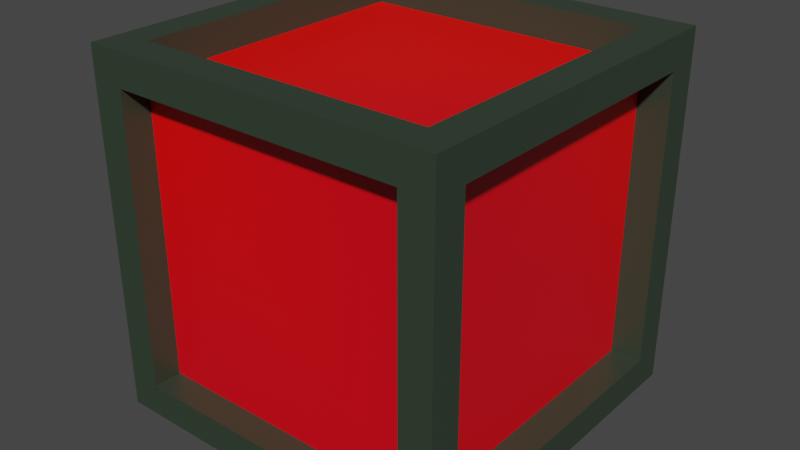 # Source: red_core.blend  (saved by Blender 2.83.19; exported with 4.5.12 LTS)
import bpy
from mathutils import Matrix  # noqa: F401  (used for matrix-valued properties, if any)

bpy.ops.wm.read_factory_settings(use_empty=True)
scene = bpy.context.scene
scene.name = 'Scene'

# ---- materials (node trees are filled in below, after node groups)
mat_material = bpy.data.materials.new('Material')
mat_material.alpha_threshold = 0.0
mat_material.use_transparent_shadow = False
mat_material.line_color = (0.0, 0.0, 0.0, 1.0)

# ---- material node trees
mat_material.use_nodes = True; mat_material.node_tree.nodes.clear()
_N = mat_material.node_tree.nodes; _L = mat_material.node_tree.links
n0 = _N.new('ShaderNodeOutputMaterial'); n0.name = 'Material Output'; n0.location = (300, 300)
n1 = _N.new('ShaderNodeBsdfPrincipled'); n1.name = 'Principled BSDF'; n1.location = (10, 300)
n1.distribution = 'GGX'
n1.subsurface_method = 'BURLEY'
n1.inputs[2].default_value = 0.4
n1.inputs[3].default_value = 1.45
n1.inputs[27].default_value = (0.0, 0.0, 0.0, 1.0)
n1.inputs[28].default_value = 1.0
n2 = _N.new('ShaderNodeVertexColor'); n2.name = 'Vertex Color'; n2.location = (-292, 184)
n2.layer_name = 'Color'
_L.new(n1.outputs[0], n0.inputs[0])
_L.new(n2.outputs[0], n1.inputs[0])
n0.is_active_output = True

# ---- world
world_world = bpy.data.worlds.new('World'); scene.world = world_world
world_world.use_nodes = True; world_world.node_tree.nodes.clear()
_N = world_world.node_tree.nodes; _L = world_world.node_tree.links
n0 = _N.new('ShaderNodeOutputWorld'); n0.name = 'World Output'; n0.location = (300, 300)
n1 = _N.new('ShaderNodeBackground'); n1.name = 'Background'; n1.location = (10, 300)
n1.inputs[0].default_value = (0.05088, 0.05088, 0.05088, 1.0)
_L.new(n1.outputs[0], n0.inputs[0])
n0.is_active_output = True
world_world.color = (0.05088, 0.05088, 0.05088)
world_world.use_sun_shadow = False
world_world.sun_shadow_jitter_overblur = 0.0

# ---- meshes
me_cube = bpy.data.meshes.new('Cube')
me_cube.from_pydata([(0.125, 0.125, 0.125), (0.125, 0.125, -0.125), (0.125, -0.125, 0.125), (0.125, -0.125, -0.125), (-0.125, 0.125, 0.125), (-0.125, 0.125, -0.125), (-0.125, -0.125, 0.125), (-0.125, -0.125, -0.125), (0.1236, -0.1491, 0.1235), (0.1236, -0.1491, 0.151), (0.1236, 0.1529, 0.1235), (0.1236, 0.1529, 0.151), (0.151, -0.1491, 0.1235), (0.151, -0.1491, 0.151), (0.151, 0.1529, 0.1235), (0.151, 0.1529, 0.151), (-0.151, -0.1491, 0.1235), (-0.151, -0.1491, 0.151), (-0.151, 0.1529, 0.1235), (-0.151, 0.1529, 0.151), (-0.1236, -0.1491, 0.1235), (-0.1236, -0.1491, 0.151), (-0.1236, 0.1529, 0.1235), (-0.1236, 0.1529, 0.151), (0.1236, 0.1255, 0.1235), (0.1236, 0.1255, 0.151), (-0.1236, 0.1255, 0.1235), (-0.1236, 0.1255, 0.151), (0.1236, 0.1529, 0.1235), (0.1236, 0.1529, 0.151), (-0.1236, 0.1529, 0.1235), (-0.1236, 0.1529, 0.151), (0.1236, -0.1491, 0.1235), (0.1236, -0.1491, 0.151), (-0.1236, -0.1491, 0.1235), (-0.1236, -0.1491, 0.151), (0.1236, -0.1216, 0.1235), (0.1236, -0.1216, 0.151), (-0.1236, -0.1216, 0.1235), (-0.1236, -0.1216, 0.151), (0.1236, -0.1491, -0.1511), (0.1236, -0.1491, -0.1236), (0.1236, 0.1529, -0.1511), (0.1236, 0.1529, -0.1236), (0.151, -0.1491, -0.1511), (0.151, -0.1491, -0.1236), (0.151, 0.1529, -0.1511), (0.151, 0.1529, -0.1236), (-0.151, -0.1491, -0.1511), (-0.151, -0.1491, -0.1236), (-0.151, 0.1529, -0.1511), (-0.151, 0.1529, -0.1236), (-0.1236, -0.1491, -0.1511), (-0.1236, -0.1491, -0.1236), (-0.1236, 0.1529, -0.1511), (-0.1236, 0.1529, -0.1236), (0.1236, 0.1255, -0.1511), (0.1236, 0.1255, -0.1236), (-0.1236, 0.1255, -0.1511), (-0.1236, 0.1255, -0.1236), (0.1236, 0.1529, -0.1511), (0.1236, 0.1529, -0.1236), (-0.1236, 0.1529, -0.1511), (-0.1236, 0.1529, -0.1236), (0.1236, -0.1491, -0.1511), (0.1236, -0.1491, -0.1236), (-0.1236, -0.1491, -0.1511), (-0.1236, -0.1491, -0.1236), (0.1236, -0.1216, -0.1511), (0.1236, -0.1216, -0.1236), (-0.1236, -0.1216, -0.1511), (-0.1236, -0.1216, -0.1236), (-0.151, -0.1216, 0.1235), (-0.151, -0.1216, 0.151), (-0.1236, -0.1216, 0.1235), (-0.1236, -0.1216, 0.151), (-0.151, -0.1216, -0.1236), (-0.151, -0.1491, -0.1236), (-0.1236, -0.1491, -0.1236), (-0.1236, -0.1216, -0.1236), (-0.151, 0.1255, 0.1235), (-0.1236, 0.1255, 0.1235), (-0.151, 0.1529, 0.1235), (-0.1236, 0.1529, 0.1235), (-0.151, 0.1529, -0.1236), (-0.151, 0.1255, -0.1236), (-0.1236, 0.1255, -0.1236), (-0.1236, 0.1529, -0.1236), (0.1236, -0.1491, 0.1235), (0.151, -0.1491, 0.1235), (0.1236, -0.1216, 0.1235), (0.151, -0.1216, 0.1235), (0.1236, -0.1216, -0.1236), (0.1236, -0.1491, -0.1236), (0.151, -0.1491, -0.1236), (0.151, -0.1216, -0.1236), (0.1236, 0.1255, 0.1235), (0.151, 0.1255, 0.1235), (0.1236, 0.1529, 0.1235), (0.151, 0.1529, 0.1235), (0.1236, 0.1529, -0.1236), (0.1236, 0.1255, -0.1236), (0.151, 0.1255, -0.1236), (0.151, 0.1529, -0.1236)], [], [(0, 4, 6, 2), (3, 2, 6, 7), (7, 6, 4, 5), (5, 1, 3, 7), (1, 0, 2, 3), (5, 4, 0, 1), (8, 9, 11, 10), (10, 11, 15, 14), (14, 15, 13, 12), (12, 13, 9, 8), (10, 14, 12, 8), (15, 11, 9, 13), (72, 73, 19, 18), (18, 19, 23, 22), (74, 75, 21, 20), (20, 21, 17, 16), (72, 74, 79, 76), (75, 73, 17, 21), (24, 25, 27, 26), (26, 27, 31, 30), (30, 31, 29, 28), (28, 29, 25, 24), (26, 30, 28, 24), (31, 27, 25, 29), (32, 33, 35, 34), (34, 35, 39, 38), (38, 39, 37, 36), (36, 37, 33, 32), (34, 38, 36, 32), (39, 35, 33, 37), (40, 41, 43, 42), (42, 43, 47, 46), (46, 47, 45, 44), (44, 45, 41, 40), (42, 46, 44, 40), (47, 43, 41, 45), (48, 49, 51, 50), (50, 51, 55, 54), (54, 55, 53, 52), (52, 53, 49, 48), (50, 54, 52, 48), (55, 51, 49, 53), (56, 57, 59, 58), (58, 59, 63, 62), (62, 63, 61, 60), (60, 61, 57, 56), (58, 62, 60, 56), (63, 59, 57, 61), (64, 65, 67, 66), (66, 67, 71, 70), (70, 71, 69, 68), (68, 69, 65, 64), (66, 70, 68, 64), (71, 67, 65, 69), (23, 19, 73, 75), (18, 22, 74, 72), (22, 23, 75, 74), (16, 17, 73, 72), (82, 83, 87, 84), (20, 16, 77, 78), (16, 72, 76, 77), (74, 20, 78, 79), (81, 80, 85, 86), (80, 82, 84, 85), (83, 81, 86, 87), (90, 91, 95, 92), (98, 99, 103, 100), (89, 88, 93, 94), (88, 90, 92, 93), (91, 89, 94, 95), (97, 96, 101, 102), (96, 98, 100, 101), (99, 97, 102, 103)])
_uv = me_cube.uv_layers.new(name='UVMap')
_uv.uv.foreach_set('vector', [0.5128, 0.2821, 0.5128, 0.5385, 0.2564, 0.5385, 0.2564, 0.2821, 0.5128, 0.5128, 0.5128, 0.2564, 0.7692, 0.2564, 0.7692, 0.5128, 0.7692, 0.2564, 0.5128, 0.2564, 0.5128, 1.528e-08, 0.7692, 0.0, 0.2564, 0.7949, 1.528e-08, 0.7949, 0.0, 0.5385, 0.2564, 0.5385, 0.7692, 0.7692, 0.5128, 0.7692, 0.5128, 0.5128, 0.7692, 0.5128, 6.877e-08, 0.5385, 0.0, 0.2821, 0.2564, 0.2821, 0.2564, 0.5385, 0.4359, 0.5385, 0.4615, 0.5385, 0.4615, 0.8205, 0.4359, 0.8205, 0.07692, 0.8205, 0.07692, 0.7949, 0.1026, 0.7949, 0.1026, 0.8205, 0.7949, 0.2821, 0.7692, 0.2821, 0.7692, 1.528e-08, 0.7949, 0.0, 0.05128, 0.8205, 0.05128, 0.7949, 0.07692, 0.7949, 0.07692, 0.8205, 0.2564, 0.5385, 0.2821, 0.5385, 0.2821, 0.8205, 0.2564, 0.8205, 0.3077, 0.8205, 0.2821, 0.8205, 0.2821, 0.5385, 0.3077, 0.5385, 0.02564, 0.2564, 1.528e-08, 0.2564, 0.0, 1.528e-08, 0.02564, 0.0, 0.641, 0.7949, 0.641, 0.7692, 0.6667, 0.7692, 0.6667, 0.7949, 0.2821, 0.02564, 0.2564, 0.02564, 0.2564, 4.585e-08, 0.2821, 4.585e-08, 0.7692, 0.5897, 0.7692, 0.5641, 0.7949, 0.5641, 0.7949, 0.5897, 0.8462, 0.4615, 0.8718, 0.4615, 0.8718, 0.6923, 0.8462, 0.6923, 0.4359, 0.5641, 0.4103, 0.5641, 0.4103, 0.5385, 0.4359, 0.5385, 0.5641, 0.7692, 0.5897, 0.7692, 0.5897, 1.0, 0.5641, 1.0, 0.7436, 0.7692, 0.7692, 0.7692, 0.7692, 0.7949, 0.7436, 0.7949, 0.9231, 0.9231, 0.8974, 0.9231, 0.8974, 0.6923, 0.9231, 0.6923, 0.2051, 0.8205, 0.1795, 0.8205, 0.1795, 0.7949, 0.2051, 0.7949, 0.8718, 0.0, 0.8974, 1.528e-08, 0.8974, 0.2308, 0.8718, 0.2308, 0.9487, 0.6923, 0.9744, 0.6923, 0.9744, 0.9231, 0.9487, 0.9231, 0.6154, 0.7692, 0.641, 0.7692, 0.641, 1.0, 0.6154, 1.0, 0.1795, 0.7949, 0.1795, 0.8205, 0.1538, 0.8205, 0.1538, 0.7949, 0.6154, 1.0, 0.5897, 1.0, 0.5897, 0.7692, 0.6154, 0.7692, 0.6923, 0.7692, 0.6923, 0.7949, 0.6667, 0.7949, 0.6667, 0.7692, 0.5641, 1.0, 0.5385, 1.0, 0.5385, 0.7692, 0.5641, 0.7692, 0.5385, 1.0, 0.5128, 1.0, 0.5128, 0.7692, 0.5385, 0.7692, 0.4615, 0.5385, 0.4872, 0.5385, 0.4872, 0.8205, 0.4615, 0.8205, 0.1282, 0.8205, 0.1282, 0.7949, 0.1538, 0.7949, 0.1538, 0.8205, 0.3333, 0.5385, 0.359, 0.5385, 0.359, 0.8205, 0.3333, 0.8205, 0.1026, 0.8205, 0.1026, 0.7949, 0.1282, 0.7949, 0.1282, 0.8205, 0.3077, 0.5385, 0.3333, 0.5385, 0.3333, 0.8205, 0.3077, 0.8205, 0.8205, 0.2821, 0.7949, 0.2821, 0.7949, 0.0, 0.8205, 0.0, 0.7949, 0.5641, 0.7692, 0.5641, 0.7692, 0.2821, 0.7949, 0.2821, 0.0, 0.8205, 0.0, 0.7949, 0.02564, 0.7949, 0.02564, 0.8205, 0.7949, 0.2821, 0.8205, 0.2821, 0.8205, 0.5641, 0.7949, 0.5641, 0.02564, 0.8205, 0.02564, 0.7949, 0.05128, 0.7949, 0.05128, 0.8205, 0.359, 0.5385, 0.3846, 0.5385, 0.3846, 0.8205, 0.359, 0.8205, 0.4103, 0.8205, 0.3846, 0.8205, 0.3846, 0.5385, 0.4103, 0.5385, 0.8718, 0.9231, 0.8462, 0.9231, 0.8462, 0.6923, 0.8718, 0.6923, 0.7436, 0.7949, 0.7179, 0.7949, 0.7179, 0.7692, 0.7436, 0.7692, 0.9487, 0.0, 0.9744, 7.642e-09, 0.9744, 0.2308, 0.9487, 0.2308, 0.2308, 0.8205, 0.2051, 0.8205, 0.2051, 0.7949, 0.2308, 0.7949, 0.8205, 0.6923, 0.8462, 0.6923, 0.8462, 0.9231, 0.8205, 0.9231, 0.9744, 1.528e-08, 1.0, 0.0, 1.0, 0.2308, 0.9744, 0.2308, 0.9487, 0.4615, 0.9231, 0.4615, 0.9231, 0.2308, 0.9487, 0.2308, 0.2564, 0.8205, 0.2308, 0.8205, 0.2308, 0.7949, 0.2564, 0.7949, 0.9487, 0.2308, 0.9231, 0.2308, 0.9231, 0.0, 0.9487, 7.642e-09, 0.7179, 0.7692, 0.7179, 0.7949, 0.6923, 0.7949, 0.6923, 0.7692, 0.9231, 0.4615, 0.8974, 0.4615, 0.8974, 0.2308, 0.9231, 0.2308, 1.0, 0.4615, 0.9744, 0.4615, 0.9744, 0.2308, 1.0, 0.2308, 0.4359, 0.8205, 0.4103, 0.8205, 0.4103, 0.5641, 0.4359, 0.5641, 0.7949, 0.5641, 0.8205, 0.5641, 0.8205, 0.8205, 0.7949, 0.8205, 0.2821, 0.2821, 0.2564, 0.2821, 0.2564, 0.02564, 0.2821, 0.02564, 0.02564, 0.2821, 3.057e-08, 0.2821, 1.528e-08, 0.2564, 0.02564, 0.2564, 0.8205, 0.4615, 0.8462, 0.4615, 0.8462, 0.6923, 0.8205, 0.6923, 0.7692, 0.5897, 0.7949, 0.5897, 0.7949, 0.8205, 0.7692, 0.8205, 0.02564, 0.2821, 0.02564, 0.2564, 0.2564, 0.2564, 0.2564, 0.2821, 0.2821, 0.02564, 0.2821, 4.585e-08, 0.5128, 0.0, 0.5128, 0.02564, 0.9231, 0.6923, 0.9487, 0.6923, 0.9487, 0.9231, 0.9231, 0.9231, 0.8462, 0.2308, 0.8205, 0.2308, 0.8205, 7.642e-09, 0.8462, 0.0, 0.8974, 0.6923, 0.8718, 0.6923, 0.8718, 0.4615, 0.8974, 0.4615, 0.8205, 0.2308, 0.8462, 0.2308, 0.8462, 0.4615, 0.8205, 0.4615, 0.8974, 0.9231, 0.8718, 0.9231, 0.8718, 0.6923, 0.8974, 0.6923, 0.9487, 0.4615, 0.9744, 0.4615, 0.9744, 0.6923, 0.9487, 0.6923, 0.9231, 0.2308, 0.8974, 0.2308, 0.8974, 1.528e-08, 0.9231, 0.0, 0.8974, 0.4615, 0.9231, 0.4615, 0.9231, 0.6923, 0.8974, 0.6923, 0.9487, 0.2308, 0.9744, 0.2308, 0.9744, 0.4615, 0.9487, 0.4615, 0.8462, 0.2308, 0.8718, 0.2308, 0.8718, 0.4615, 0.8462, 0.4615, 0.8462, 7.642e-09, 0.8718, 0.0, 0.8718, 0.2308, 0.8462, 0.2308])
_ca = me_cube.color_attributes.new('Color', 'BYTE_COLOR', 'CORNER')
_ca.data.foreach_set('color', [1.0, 0.0, 0.0, 1.0, 1.0, 0.0, 0.0, 1.0, 1.0, 0.0, 0.0, 1.0, 0.7913, 0.0, 0.01033, 1.0, 0.7913, 0.0, 0.01033, 1.0, 0.7913, 0.0, 0.01033, 1.0, 1.0, 0.0, 0.0, 1.0, 0.7913, 0.0, 0.01033, 1.0, 0.7913, 0.0, 0.01033, 1.0, 1.0, 0.0, 0.0, 1.0, 1.0, 0.0, 0.0, 1.0, 0.7913, 0.0, 0.01033, 1.0, 0.7913, 0.0, 0.01033, 1.0, 0.7913, 0.0, 0.01033, 1.0, 0.7913, 0.0, 0.01033, 1.0, 0.7913, 0.0, 0.01033, 1.0, 0.7913, 0.0, 0.01033, 1.0, 1.0, 0.0, 0.0, 1.0, 0.7913, 0.0, 0.01033, 1.0, 0.7913, 0.0, 0.01033, 1.0, 0.7913, 0.0, 0.01033, 1.0, 1.0, 0.0, 0.0, 1.0, 1.0, 0.0, 0.0, 1.0, 0.7913, 0.0, 0.01033, 1.0, 0.0331, 0.05127, 0.0331, 1.0, 0.0331, 0.05127, 0.0331, 1.0, 0.0331, 0.05127, 0.0331, 1.0, 0.0331, 0.05127, 0.0331, 1.0, 0.0331, 0.05127, 0.0331, 1.0, 0.0331, 0.05127, 0.0331, 1.0, 0.0331, 0.05127, 0.0331, 1.0, 0.0331, 0.05127, 0.0331, 1.0, 0.0331, 0.05127, 0.0331, 1.0, 0.0331, 0.05127, 0.0331, 1.0, 0.0331, 0.05127, 0.0331, 1.0, 0.0331, 0.05127, 0.0331, 1.0, 0.0331, 0.05127, 0.0331, 1.0, 0.0331, 0.05127, 0.0331, 1.0, 0.0331, 0.05127, 0.0331, 1.0, 0.0331, 0.05127, 0.0331, 1.0, 0.0331, 0.05127, 0.0331, 1.0, 0.0331, 0.05127, 0.0331, 1.0, 0.0331, 0.05127, 0.0331, 1.0, 0.0331, 0.05127, 0.0331, 1.0, 0.0331, 0.05127, 0.0331, 1.0, 0.0331, 0.05127, 0.0331, 1.0, 0.0331, 0.05127, 0.0331, 1.0, 0.0331, 0.05127, 0.0331, 1.0, 0.0331, 0.05127, 0.0331, 1.0, 0.0331, 0.05127, 0.0331, 1.0, 0.0331, 0.05127, 0.0331, 1.0, 0.0331, 0.05127, 0.0331, 1.0, 0.0331, 0.05127, 0.0331, 1.0, 0.0331, 0.05127, 0.0331, 1.0, 0.0331, 0.05127, 0.0331, 1.0, 0.0331, 0.05127, 0.0331, 1.0, 0.0331, 0.05127, 0.0331, 1.0, 0.0331, 0.05127, 0.0331, 1.0, 0.0331, 0.05127, 0.0331, 1.0, 0.0331, 0.05127, 0.0331, 1.0, 0.0331, 0.05127, 0.0331, 1.0, 0.0331, 0.05127, 0.0331, 1.0, 0.0331, 0.05127, 0.0331, 1.0, 0.0331, 0.05127, 0.0331, 1.0, 0.0331, 0.05127, 0.0331, 1.0, 0.0331, 0.05127, 0.0331, 1.0, 0.0331, 0.05127, 0.0331, 1.0, 0.0331, 0.05127, 0.0331, 1.0, 0.0331, 0.05127, 0.0331, 1.0, 0.0331, 0.05127, 0.0331, 1.0, 0.0331, 0.05127, 0.0331, 1.0, 0.0331, 0.05127, 0.0331, 1.0, 0.0331, 0.05127, 0.0331, 1.0, 0.0331, 0.05127, 0.0331, 1.0, 0.0331, 0.05127, 0.0331, 1.0, 0.0331, 0.05127, 0.0331, 1.0, 0.0331, 0.05127, 0.0331, 1.0, 0.0331, 0.05127, 0.0331, 1.0, 0.0331, 0.05127, 0.0331, 1.0, 0.0331, 0.05127, 0.0331, 1.0, 0.0331, 0.05127, 0.0331, 1.0, 0.0331, 0.05127, 0.0331, 1.0, 0.0331, 0.05127, 0.0331, 1.0, 0.0331, 0.05127, 0.0331, 1.0, 0.0331, 0.05127, 0.0331, 1.0, 0.0331, 0.05127, 0.0331, 1.0, 0.0331, 0.05127, 0.0331, 1.0, 0.0331, 0.05127, 0.0331, 1.0, 0.0331, 0.05127, 0.0331, 1.0, 0.0331, 0.05127, 0.0331, 1.0, 0.0331, 0.05127, 0.0331, 1.0, 0.0331, 0.05127, 0.0331, 1.0, 0.0331, 0.05127, 0.0331, 1.0, 0.0331, 0.05127, 0.0331, 1.0, 0.0331, 0.05127, 0.0331, 1.0, 0.0331, 0.05127, 0.0331, 1.0, 0.0331, 0.05127, 0.0331, 1.0, 0.0331, 0.05127, 0.0331, 1.0, 0.0331, 0.05127, 0.0331, 1.0, 0.0331, 0.05127, 0.0331, 1.0, 0.0331, 0.05127, 0.0331, 1.0, 0.0331, 0.05127, 0.0331, 1.0, 0.0331, 0.05127, 0.0331, 1.0, 0.0331, 0.05127, 0.0331, 1.0, 0.0331, 0.05127, 0.0331, 1.0, 0.0331, 0.05127, 0.0331, 1.0, 0.0331, 0.05127, 0.0331, 1.0, 0.0331, 0.05127, 0.0331, 1.0, 0.0331, 0.05127, 0.0331, 1.0, 0.0331, 0.05127, 0.0331, 1.0, 0.0331, 0.05127, 0.0331, 1.0, 0.0331, 0.05127, 0.0331, 1.0, 0.0331, 0.05127, 0.0331, 1.0, 0.0331, 0.05127, 0.0331, 1.0, 0.0331, 0.05127, 0.0331, 1.0, 0.0331, 0.05127, 0.0331, 1.0, 0.0331, 0.05127, 0.0331, 1.0, 0.0331, 0.05127, 0.0331, 1.0, 0.0331, 0.05127, 0.0331, 1.0, 0.0331, 0.05127, 0.0331, 1.0, 0.0331, 0.05127, 0.0331, 1.0, 0.0331, 0.05127, 0.0331, 1.0, 0.0331, 0.05127, 0.0331, 1.0, 0.0331, 0.05127, 0.0331, 1.0, 0.0331, 0.05127, 0.0331, 1.0, 0.0331, 0.05127, 0.0331, 1.0, 0.0331, 0.05127, 0.0331, 1.0, 0.0331, 0.05127, 0.0331, 1.0, 0.0331, 0.05127, 0.0331, 1.0, 0.0331, 0.05127, 0.0331, 1.0, 0.0331, 0.05127, 0.0331, 1.0, 0.0331, 0.05127, 0.0331, 1.0, 0.0331, 0.05127, 0.0331, 1.0, 0.0331, 0.05127, 0.0331, 1.0, 0.0331, 0.05127, 0.0331, 1.0, 0.0331, 0.05127, 0.0331, 1.0, 0.0331, 0.05127, 0.0331, 1.0, 0.0331, 0.05127, 0.0331, 1.0, 0.0331, 0.05127, 0.0331, 1.0, 0.0331, 0.05127, 0.0331, 1.0, 0.0331, 0.05127, 0.0331, 1.0, 0.0331, 0.05127, 0.0331, 1.0, 0.0331, 0.05127, 0.0331, 1.0, 0.0331, 0.05127, 0.0331, 1.0, 0.0331, 0.05127, 0.0331, 1.0, 0.0331, 0.05127, 0.0331, 1.0, 0.0331, 0.05127, 0.0331, 1.0, 0.0331, 0.05127, 0.0331, 1.0, 0.0331, 0.05127, 0.0331, 1.0, 0.0331, 0.05127, 0.0331, 1.0, 0.0331, 0.05127, 0.0331, 1.0, 0.0331, 0.05127, 0.0331, 1.0, 0.0331, 0.05127, 0.0331, 1.0, 0.0331, 0.05127, 0.0331, 1.0, 0.0331, 0.05127, 0.0331, 1.0, 0.0331, 0.05127, 0.0331, 1.0, 0.0331, 0.05127, 0.0331, 1.0, 0.0331, 0.05127, 0.0331, 1.0, 0.0331, 0.05127, 0.0331, 1.0, 0.0331, 0.05127, 0.0331, 1.0, 0.0331, 0.05127, 0.0331, 1.0, 0.0331, 0.05127, 0.0331, 1.0, 0.0331, 0.05127, 0.0331, 1.0, 0.0331, 0.05127, 0.0331, 1.0, 0.0331, 0.05127, 0.0331, 1.0, 0.0331, 0.05127, 0.0331, 1.0, 0.0331, 0.05127, 0.0331, 1.0, 0.0331, 0.05127, 0.0331, 1.0, 0.0331, 0.05127, 0.0331, 1.0, 0.0331, 0.05127, 0.0331, 1.0, 0.0331, 0.05127, 0.0331, 1.0, 0.0331, 0.05127, 0.0331, 1.0, 0.0331, 0.05127, 0.0331, 1.0, 0.0331, 0.05127, 0.0331, 1.0, 0.0331, 0.05127, 0.0331, 1.0, 0.0331, 0.05127, 0.0331, 1.0, 0.0331, 0.05127, 0.0331, 1.0, 0.0331, 0.05127, 0.0331, 1.0, 0.0331, 0.05127, 0.0331, 1.0, 0.0331, 0.05127, 0.0331, 1.0, 0.0331, 0.05127, 0.0331, 1.0, 0.0331, 0.05127, 0.0331, 1.0, 0.0331, 0.05127, 0.0331, 1.0, 0.0331, 0.05127, 0.0331, 1.0, 0.0331, 0.05127, 0.0331, 1.0, 0.0331, 0.05127, 0.0331, 1.0, 0.0331, 0.05127, 0.0331, 1.0, 0.0331, 0.05127, 0.0331, 1.0, 0.0331, 0.05127, 0.0331, 1.0, 0.0331, 0.05127, 0.0331, 1.0, 0.0331, 0.05127, 0.0331, 1.0, 0.0331, 0.05127, 0.0331, 1.0, 0.0331, 0.05127, 0.0331, 1.0, 0.0331, 0.05127, 0.0331, 1.0, 0.0331, 0.05127, 0.0331, 1.0, 0.0331, 0.05127, 0.0331, 1.0, 0.0331, 0.05127, 0.0331, 1.0, 0.0331, 0.05127, 0.0331, 1.0, 0.0331, 0.05127, 0.0331, 1.0, 0.0331, 0.05127, 0.0331, 1.0, 0.0331, 0.05127, 0.0331, 1.0, 0.0331, 0.05127, 0.0331, 1.0, 0.0331, 0.05127, 0.0331, 1.0, 0.0331, 0.05127, 0.0331, 1.0, 0.0331, 0.05127, 0.0331, 1.0, 0.0331, 0.05127, 0.0331, 1.0, 0.0331, 0.05127, 0.0331, 1.0, 0.0331, 0.05127, 0.0331, 1.0, 0.0331, 0.05127, 0.0331, 1.0, 0.0331, 0.05127, 0.0331, 1.0, 0.0331, 0.05127, 0.0331, 1.0, 0.0331, 0.05127, 0.0331, 1.0, 0.0331, 0.05127, 0.0331, 1.0, 0.0331, 0.05127, 0.0331, 1.0, 0.0331, 0.05127, 0.0331, 1.0, 0.0331, 0.05127, 0.0331, 1.0, 0.0331, 0.05127, 0.0331, 1.0, 0.0331, 0.05127, 0.0331, 1.0, 0.0331, 0.05127, 0.0331, 1.0, 0.0331, 0.05127, 0.0331, 1.0, 0.0331, 0.05127, 0.0331, 1.0, 0.0331, 0.05127, 0.0331, 1.0, 0.0331, 0.05127, 0.0331, 1.0, 0.0331, 0.05127, 0.0331, 1.0, 0.0331, 0.05127, 0.0331, 1.0, 0.0331, 0.05127, 0.0331, 1.0, 0.0331, 0.05127, 0.0331, 1.0, 0.0331, 0.05127, 0.0331, 1.0, 0.0331, 0.05127, 0.0331, 1.0, 0.0331, 0.05127, 0.0331, 1.0, 0.0331, 0.05127, 0.0331, 1.0, 0.0331, 0.05127, 0.0331, 1.0, 0.0331, 0.05127, 0.0331, 1.0, 0.0331, 0.05127, 0.0331, 1.0, 0.0331, 0.05127, 0.0331, 1.0, 0.0331, 0.05127, 0.0331, 1.0, 0.0331, 0.05127, 0.0331, 1.0, 0.0331, 0.05127, 0.0331, 1.0, 0.0331, 0.05127, 0.0331, 1.0, 0.0331, 0.05127, 0.0331, 1.0, 0.0331, 0.05127, 0.0331, 1.0, 0.0331, 0.05127, 0.0331, 1.0, 0.0331, 0.05127, 0.0331, 1.0, 0.0331, 0.05127, 0.0331, 1.0, 0.0331, 0.05127, 0.0331, 1.0, 0.0331, 0.05127, 0.0331, 1.0, 0.0331, 0.05127, 0.0331, 1.0, 0.0331, 0.05127, 0.0331, 1.0, 0.0331, 0.05127, 0.0331, 1.0, 0.0331, 0.05127, 0.0331, 1.0, 0.0331, 0.05127, 0.0331, 1.0, 0.0331, 0.05127, 0.0331, 1.0, 0.0331, 0.05127, 0.0331, 1.0, 0.0331, 0.05127, 0.0331, 1.0, 0.0331, 0.05127, 0.0331, 1.0, 0.0331, 0.05127, 0.0331, 1.0, 0.0331, 0.05127, 0.0331, 1.0, 0.0331, 0.05127, 0.0331, 1.0, 0.0331, 0.05127, 0.0331, 1.0, 0.0331, 0.05127, 0.0331, 1.0, 0.0331, 0.05127, 0.0331, 1.0, 0.0331, 0.05127, 0.0331, 1.0, 0.0331, 0.05127, 0.0331, 1.0, 0.0331, 0.05127, 0.0331, 1.0, 0.0331, 0.05127, 0.0331, 1.0, 0.0331, 0.05127, 0.0331, 1.0, 0.0331, 0.05127, 0.0331, 1.0, 0.0331, 0.05127, 0.0331, 1.0, 0.0331, 0.05127, 0.0331, 1.0, 0.0331, 0.05127, 0.0331, 1.0, 0.0331, 0.05127, 0.0331, 1.0, 0.0331, 0.05127, 0.0331, 1.0, 0.0331, 0.05127, 0.0331, 1.0, 0.0331, 0.05127, 0.0331, 1.0, 0.0331, 0.05127, 0.0331, 1.0, 0.0331, 0.05127, 0.0331, 1.0, 0.0331, 0.05127, 0.0331, 1.0, 0.0331, 0.05127, 0.0331, 1.0, 0.0331, 0.05127, 0.0331, 1.0, 0.0331, 0.05127, 0.0331, 1.0, 0.0331, 0.05127, 0.0331, 1.0, 0.0331, 0.05127, 0.0331, 1.0, 0.0331, 0.05127, 0.0331, 1.0, 0.0331, 0.05127, 0.0331, 1.0, 0.0331, 0.05127, 0.0331, 1.0, 0.0331, 0.05127, 0.0331, 1.0, 0.0331, 0.05127, 0.0331, 1.0, 0.0331, 0.05127, 0.0331, 1.0, 0.0331, 0.05127, 0.0331, 1.0, 0.0331, 0.05127, 0.0331, 1.0, 0.0331, 0.05127, 0.0331, 1.0, 0.0331, 0.05127, 0.0331, 1.0])
_ca = me_cube.color_attributes.new('Glow', 'BYTE_COLOR', 'CORNER')
_ca.data.foreach_set('color', [1.0, 1.0, 1.0, 1.0, 1.0, 1.0, 1.0, 1.0, 1.0, 1.0, 1.0, 1.0, 1.0, 1.0, 1.0, 1.0, 1.0, 1.0, 1.0, 1.0, 1.0, 1.0, 1.0, 1.0, 1.0, 1.0, 1.0, 1.0, 1.0, 1.0, 1.0, 1.0, 1.0, 1.0, 1.0, 1.0, 1.0, 1.0, 1.0, 1.0, 1.0, 1.0, 1.0, 1.0, 1.0, 1.0, 1.0, 1.0, 1.0, 1.0, 1.0, 1.0, 1.0, 1.0, 1.0, 1.0, 1.0, 1.0, 1.0, 1.0, 1.0, 1.0, 1.0, 1.0, 1.0, 1.0, 1.0, 1.0, 1.0, 1.0, 1.0, 1.0, 1.0, 1.0, 1.0, 1.0, 1.0, 1.0, 1.0, 1.0, 1.0, 1.0, 1.0, 1.0, 1.0, 1.0, 1.0, 1.0, 1.0, 1.0, 1.0, 1.0, 1.0, 1.0, 1.0, 1.0, 0.0, 0.0, 0.0, 1.0, 0.0, 0.0, 0.0, 1.0, 0.0, 0.0, 0.0, 1.0, 0.0, 0.0, 0.0, 1.0, 0.0, 0.0, 0.0, 1.0, 0.0, 0.0, 0.0, 1.0, 0.0, 0.0, 0.0, 1.0, 0.0, 0.0, 0.0, 1.0, 0.0, 0.0, 0.0, 1.0, 0.0, 0.0, 0.0, 1.0, 0.0, 0.0, 0.0, 1.0, 0.0, 0.0, 0.0, 1.0, 0.0, 0.0, 0.0, 1.0, 0.0, 0.0, 0.0, 1.0, 0.0, 0.0, 0.0, 1.0, 0.0, 0.0, 0.0, 1.0, 0.0, 0.0, 0.0, 1.0, 0.0, 0.0, 0.0, 1.0, 0.0, 0.0, 0.0, 1.0, 0.0, 0.0, 0.0, 1.0, 0.0, 0.0, 0.0, 1.0, 0.0, 0.0, 0.0, 1.0, 0.0, 0.0, 0.0, 1.0, 0.0, 0.0, 0.0, 1.0, 0.0, 0.0, 0.0, 1.0, 0.0, 0.0, 0.0, 1.0, 0.0, 0.0, 0.0, 1.0, 0.0, 0.0, 0.0, 1.0, 0.0, 0.0, 0.0, 1.0, 0.0, 0.0, 0.0, 1.0, 0.0, 0.0, 0.0, 1.0, 0.0, 0.0, 0.0, 1.0, 0.0, 0.0, 0.0, 1.0, 0.0, 0.0, 0.0, 1.0, 0.0, 0.0, 0.0, 1.0, 0.0, 0.0, 0.0, 1.0, 0.0, 0.0, 0.0, 1.0, 0.0, 0.0, 0.0, 1.0, 0.0, 0.0, 0.0, 1.0, 0.0, 0.0, 0.0, 1.0, 0.0, 0.0, 0.0, 1.0, 0.0, 0.0, 0.0, 1.0, 0.0, 0.0, 0.0, 1.0, 0.0, 0.0, 0.0, 1.0, 0.0, 0.0, 0.0, 1.0, 0.0, 0.0, 0.0, 1.0, 0.0, 0.0, 0.0, 1.0, 0.0, 0.0, 0.0, 1.0, 0.0, 0.0, 0.0, 1.0, 0.0, 0.0, 0.0, 1.0, 0.0, 0.0, 0.0, 1.0, 0.0, 0.0, 0.0, 1.0, 0.0, 0.0, 0.0, 1.0, 0.0, 0.0, 0.0, 1.0, 0.0, 0.0, 0.0, 1.0, 0.0, 0.0, 0.0, 1.0, 0.0, 0.0, 0.0, 1.0, 0.0, 0.0, 0.0, 1.0, 0.0, 0.0, 0.0, 1.0, 0.0, 0.0, 0.0, 1.0, 0.0, 0.0, 0.0, 1.0, 0.0, 0.0, 0.0, 1.0, 0.0, 0.0, 0.0, 1.0, 0.0, 0.0, 0.0, 1.0, 0.0, 0.0, 0.0, 1.0, 0.0, 0.0, 0.0, 1.0, 0.0, 0.0, 0.0, 1.0, 0.0, 0.0, 0.0, 1.0, 0.0, 0.0, 0.0, 1.0, 0.0, 0.0, 0.0, 1.0, 0.0, 0.0, 0.0, 1.0, 0.0, 0.0, 0.0, 1.0, 0.0, 0.0, 0.0, 1.0, 0.0, 0.0, 0.0, 1.0, 0.0, 0.0, 0.0, 1.0, 0.0, 0.0, 0.0, 1.0, 0.0, 0.0, 0.0, 1.0, 0.0, 0.0, 0.0, 1.0, 0.0, 0.0, 0.0, 1.0, 0.0, 0.0, 0.0, 1.0, 0.0, 0.0, 0.0, 1.0, 0.0, 0.0, 0.0, 1.0, 0.0, 0.0, 0.0, 1.0, 0.0, 0.0, 0.0, 1.0, 0.0, 0.0, 0.0, 1.0, 0.0, 0.0, 0.0, 1.0, 0.0, 0.0, 0.0, 1.0, 0.0, 0.0, 0.0, 1.0, 0.0, 0.0, 0.0, 1.0, 0.0, 0.0, 0.0, 1.0, 0.0, 0.0, 0.0, 1.0, 0.0, 0.0, 0.0, 1.0, 0.0, 0.0, 0.0, 1.0, 0.0, 0.0, 0.0, 1.0, 0.0, 0.0, 0.0, 1.0, 0.0, 0.0, 0.0, 1.0, 0.0, 0.0, 0.0, 1.0, 0.0, 0.0, 0.0, 1.0, 0.0, 0.0, 0.0, 1.0, 0.0, 0.0, 0.0, 1.0, 0.0, 0.0, 0.0, 1.0, 0.0, 0.0, 0.0, 1.0, 0.0, 0.0, 0.0, 1.0, 0.0, 0.0, 0.0, 1.0, 0.0, 0.0, 0.0, 1.0, 0.0, 0.0, 0.0, 1.0, 0.0, 0.0, 0.0, 1.0, 0.0, 0.0, 0.0, 1.0, 0.0, 0.0, 0.0, 1.0, 0.0, 0.0, 0.0, 1.0, 0.0, 0.0, 0.0, 1.0, 0.0, 0.0, 0.0, 1.0, 0.0, 0.0, 0.0, 1.0, 0.0, 0.0, 0.0, 1.0, 0.0, 0.0, 0.0, 1.0, 0.0, 0.0, 0.0, 1.0, 0.0, 0.0, 0.0, 1.0, 0.0, 0.0, 0.0, 1.0, 0.0, 0.0, 0.0, 1.0, 0.0, 0.0, 0.0, 1.0, 0.0, 0.0, 0.0, 1.0, 0.0, 0.0, 0.0, 1.0, 0.0, 0.0, 0.0, 1.0, 0.0, 0.0, 0.0, 1.0, 0.0, 0.0, 0.0, 1.0, 0.0, 0.0, 0.0, 1.0, 0.0, 0.0, 0.0, 1.0, 0.0, 0.0, 0.0, 1.0, 0.0, 0.0, 0.0, 1.0, 0.0, 0.0, 0.0, 1.0, 0.0, 0.0, 0.0, 1.0, 0.0, 0.0, 0.0, 1.0, 0.0, 0.0, 0.0, 1.0, 0.0, 0.0, 0.0, 1.0, 0.0, 0.0, 0.0, 1.0, 0.0, 0.0, 0.0, 1.0, 0.0, 0.0, 0.0, 1.0, 0.0, 0.0, 0.0, 1.0, 0.0, 0.0, 0.0, 1.0, 0.0, 0.0, 0.0, 1.0, 0.0, 0.0, 0.0, 1.0, 0.0, 0.0, 0.0, 1.0, 0.0, 0.0, 0.0, 1.0, 0.0, 0.0, 0.0, 1.0, 0.0, 0.0, 0.0, 1.0, 0.0, 0.0, 0.0, 1.0, 0.0, 0.0, 0.0, 1.0, 0.0, 0.0, 0.0, 1.0, 0.0, 0.0, 0.0, 1.0, 0.0, 0.0, 0.0, 1.0, 0.0, 0.0, 0.0, 1.0, 0.0, 0.0, 0.0, 1.0, 0.0, 0.0, 0.0, 1.0, 0.0, 0.0, 0.0, 1.0, 0.0, 0.0, 0.0, 1.0, 0.0, 0.0, 0.0, 1.0, 0.0, 0.0, 0.0, 1.0, 0.0, 0.0, 0.0, 1.0, 0.0, 0.0, 0.0, 1.0, 0.0, 0.0, 0.0, 1.0, 0.0, 0.0, 0.0, 1.0, 0.0, 0.0, 0.0, 1.0, 0.0, 0.0, 0.0, 1.0, 0.0, 0.0, 0.0, 1.0, 0.0, 0.0, 0.0, 1.0, 0.0, 0.0, 0.0, 1.0, 0.0, 0.0, 0.0, 1.0, 0.0, 0.0, 0.0, 1.0, 0.0, 0.0, 0.0, 1.0, 0.0, 0.0, 0.0, 1.0, 0.0, 0.0, 0.0, 1.0, 0.0, 0.0, 0.0, 1.0, 0.0, 0.0, 0.0, 1.0, 0.0, 0.0, 0.0, 1.0, 0.0, 0.0, 0.0, 1.0, 0.0, 0.0, 0.0, 1.0, 0.0, 0.0, 0.0, 1.0, 0.0, 0.0, 0.0, 1.0, 0.0, 0.0, 0.0, 1.0, 0.0, 0.0, 0.0, 1.0, 0.0, 0.0, 0.0, 1.0, 0.0, 0.0, 0.0, 1.0, 0.0, 0.0, 0.0, 1.0, 0.0, 0.0, 0.0, 1.0, 0.0, 0.0, 0.0, 1.0, 0.0, 0.0, 0.0, 1.0, 0.0, 0.0, 0.0, 1.0, 0.0, 0.0, 0.0, 1.0, 0.0, 0.0, 0.0, 1.0, 0.0, 0.0, 0.0, 1.0, 0.0, 0.0, 0.0, 1.0, 0.0, 0.0, 0.0, 1.0, 0.0, 0.0, 0.0, 1.0, 0.0, 0.0, 0.0, 1.0, 0.0, 0.0, 0.0, 1.0, 0.0, 0.0, 0.0, 1.0, 0.0, 0.0, 0.0, 1.0, 0.0, 0.0, 0.0, 1.0, 0.0, 0.0, 0.0, 1.0, 0.0, 0.0, 0.0, 1.0, 0.0, 0.0, 0.0, 1.0, 0.0, 0.0, 0.0, 1.0, 0.0, 0.0, 0.0, 1.0, 0.0, 0.0, 0.0, 1.0, 0.0, 0.0, 0.0, 1.0, 0.0, 0.0, 0.0, 1.0, 0.0, 0.0, 0.0, 1.0, 0.0, 0.0, 0.0, 1.0, 0.0, 0.0, 0.0, 1.0, 0.0, 0.0, 0.0, 1.0, 0.0, 0.0, 0.0, 1.0, 0.0, 0.0, 0.0, 1.0, 0.0, 0.0, 0.0, 1.0, 0.0, 0.0, 0.0, 1.0, 0.0, 0.0, 0.0, 1.0, 0.0, 0.0, 0.0, 1.0, 0.0, 0.0, 0.0, 1.0, 0.0, 0.0, 0.0, 1.0, 0.0, 0.0, 0.0, 1.0, 0.0, 0.0, 0.0, 1.0, 0.0, 0.0, 0.0, 1.0, 0.0, 0.0, 0.0, 1.0, 0.0, 0.0, 0.0, 1.0, 0.0, 0.0, 0.0, 1.0, 0.0, 0.0, 0.0, 1.0, 0.0, 0.0, 0.0, 1.0, 0.0, 0.0, 0.0, 1.0, 0.0, 0.0, 0.0, 1.0, 0.0, 0.0, 0.0, 1.0, 0.0, 0.0, 0.0, 1.0, 0.0, 0.0, 0.0, 1.0, 0.0, 0.0, 0.0, 1.0, 0.0, 0.0, 0.0, 1.0, 0.0, 0.0, 0.0, 1.0, 0.0, 0.0, 0.0, 1.0, 0.0, 0.0, 0.0, 1.0, 0.0, 0.0, 0.0, 1.0, 0.0, 0.0, 0.0, 1.0, 0.0, 0.0, 0.0, 1.0, 0.0, 0.0, 0.0, 1.0, 0.0, 0.0, 0.0, 1.0, 0.0, 0.0, 0.0, 1.0, 0.0, 0.0, 0.0, 1.0, 0.0, 0.0, 0.0, 1.0, 0.0, 0.0, 0.0, 1.0, 0.0, 0.0, 0.0, 1.0, 0.0, 0.0, 0.0, 1.0, 0.0, 0.0, 0.0, 1.0, 0.0, 0.0, 0.0, 1.0, 0.0, 0.0, 0.0, 1.0, 0.0, 0.0, 0.0, 1.0, 0.0, 0.0, 0.0, 1.0, 0.0, 0.0, 0.0, 1.0, 0.0, 0.0, 0.0, 1.0, 0.0, 0.0, 0.0, 1.0, 0.0, 0.0, 0.0, 1.0, 0.0, 0.0, 0.0, 1.0, 0.0, 0.0, 0.0, 1.0, 0.0, 0.0, 0.0, 1.0, 0.0, 0.0, 0.0, 1.0, 0.0, 0.0, 0.0, 1.0, 0.0, 0.0, 0.0, 1.0, 0.0, 0.0, 0.0, 1.0, 0.0, 0.0, 0.0, 1.0, 0.0, 0.0, 0.0, 1.0, 0.0, 0.0, 0.0, 1.0, 0.0, 0.0, 0.0, 1.0, 0.0, 0.0, 0.0, 1.0])
me_cube.materials.append(mat_material)
me_cube.use_remesh_preserve_volume = False
me_cube.use_remesh_preserve_attributes = False
me_cube.use_mirror_vertex_groups = False
me_cube.use_paint_bone_selection = False
me_cube.use_paint_mask_vertex = True
me_cube.update()

# ---- objects
ob_cube = bpy.data.objects.new('Cube', me_cube)

# ---- transforms, parenting, visibility, modifiers, constraints
ob_cube.location = (0.0, 0.0, 0.0)
ob_cube.lock_rotations_4d = False
ob_cube.empty_display_type = 'ARROWS'
ob_cube.lineart.crease_threshold = 0.0

# ---- collection membership
scene.collection.objects.link(ob_cube)

# ---- scene / render settings (as saved in the file)
scene.frame_start = 1; scene.frame_end = 250; scene.frame_set(1)
scene.render.engine = 'BLENDER_EEVEE_NEXT'
scene.cycles.use_denoising = False
scene.cycles.samples = 128
scene.cycles.sampling_pattern = 'TABULATED_SOBOL'
scene.cycles.use_adaptive_sampling = False
scene.cycles.use_light_tree = False
scene.view_settings.view_transform = 'Filmic'
bpy.context.view_layer.update()

# ---- added for rendering (the .blend has no active camera and no usable light): camera, sun
cam_auto = bpy.data.cameras.new('AutoCamera')
cam_auto.lens = 50.0
cam_auto.sensor_width = 36.0
cam_auto.clip_end = 1000.0
ob_auto_camera = bpy.data.objects.new('AutoCamera', cam_auto)
scene.collection.objects.link(ob_auto_camera)
ob_auto_camera.location = (0.483999, -0.578883, 0.387148)
ob_auto_camera.rotation_euler = (1.09748, -7.21219e-08, 0.694738)
scene.camera = ob_auto_camera
light_auto_sun = bpy.data.lights.new('AutoSun', 'SUN')
light_auto_sun.energy = 3.0
light_auto_sun.angle = 0.0523599
ob_auto_sun = bpy.data.objects.new('AutoSun', light_auto_sun)
scene.collection.objects.link(ob_auto_sun)
ob_auto_sun.rotation_euler = (0.872665, 0.174533, 0.523599)
bpy.context.view_layer.update()
